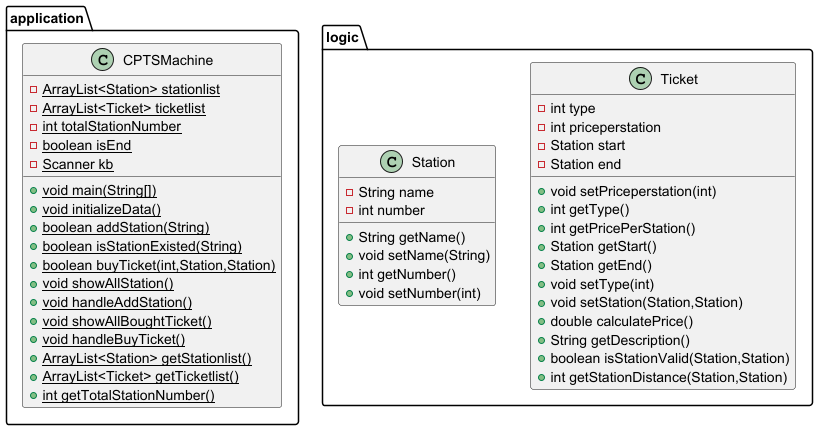

The diagram above was rendered by PlantUML. Its source (embedded in the PNG):
@startuml
class application.CPTSMachine {
- {static} ArrayList<Station> stationlist
- {static} ArrayList<Ticket> ticketlist
- {static} int totalStationNumber
- {static} boolean isEnd
- {static} Scanner kb
+ {static} void main(String[])
+ {static} void initializeData()
+ {static} boolean addStation(String)
+ {static} boolean isStationExisted(String)
+ {static} boolean buyTicket(int,Station,Station)
+ {static} void showAllStation()
+ {static} void handleAddStation()
+ {static} void showAllBoughtTicket()
+ {static} void handleBuyTicket()
+ {static} ArrayList<Station> getStationlist()
+ {static} ArrayList<Ticket> getTicketlist()
+ {static} int getTotalStationNumber()
}


class logic.Ticket {
- int type
- int priceperstation
- Station start
- Station end
+ void setPriceperstation(int)
+ int getType()
+ int getPricePerStation()
+ Station getStart()
+ Station getEnd()
+ void setType(int)
+ void setStation(Station,Station)
+ double calculatePrice()
+ String getDescription()
+ boolean isStationValid(Station,Station)
+ int getStationDistance(Station,Station)
}


class logic.Station {
- String name
- int number
+ String getName()
+ void setName(String)
+ int getNumber()
+ void setNumber(int)
}


@enduml